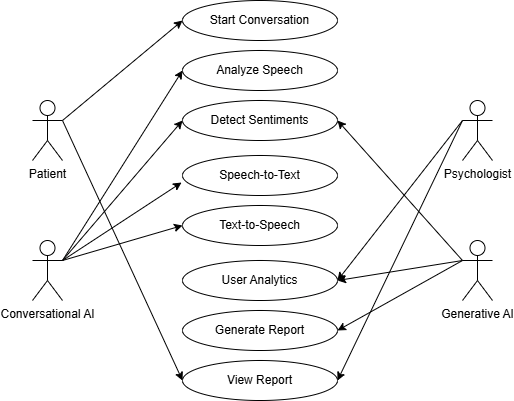

The diagram above was exported from draw.io. Its source (the exported page's mxGraphModel, read from the mxfile embedded in the PNG):
<mxGraphModel dx="880" dy="512" grid="1" gridSize="10" guides="1" tooltips="1" connect="1" arrows="1" fold="1" page="1" pageScale="1" pageWidth="850" pageHeight="1100" math="0" shadow="0">
  <root>
    <mxCell id="0" />
    <mxCell id="1" parent="0" />
    <mxCell id="bRM1HtA-RuMnonZYFJWD-24" style="rounded=0;orthogonalLoop=1;jettySize=auto;html=1;entryX=0;entryY=0.5;entryDx=0;entryDy=0;exitX=1;exitY=0.3333333333333333;exitDx=0;exitDy=0;exitPerimeter=0;" edge="1" parent="1" source="bRM1HtA-RuMnonZYFJWD-1" target="bRM1HtA-RuMnonZYFJWD-8">
      <mxGeometry relative="1" as="geometry" />
    </mxCell>
    <mxCell id="bRM1HtA-RuMnonZYFJWD-33" style="rounded=0;orthogonalLoop=1;jettySize=auto;html=1;exitX=1;exitY=0.3333333333333333;exitDx=0;exitDy=0;exitPerimeter=0;entryX=0;entryY=0.5;entryDx=0;entryDy=0;" edge="1" parent="1" source="bRM1HtA-RuMnonZYFJWD-1" target="bRM1HtA-RuMnonZYFJWD-16">
      <mxGeometry relative="1" as="geometry" />
    </mxCell>
    <mxCell id="bRM1HtA-RuMnonZYFJWD-1" value="Patient" style="shape=umlActor;verticalLabelPosition=bottom;verticalAlign=top;html=1;outlineConnect=0;strokeColor=default;" vertex="1" parent="1">
      <mxGeometry x="170" y="170" width="30" height="60" as="geometry" />
    </mxCell>
    <mxCell id="bRM1HtA-RuMnonZYFJWD-25" style="rounded=0;orthogonalLoop=1;jettySize=auto;html=1;entryX=0;entryY=0.5;entryDx=0;entryDy=0;" edge="1" parent="1" target="bRM1HtA-RuMnonZYFJWD-9">
      <mxGeometry relative="1" as="geometry">
        <mxPoint x="200" y="330" as="sourcePoint" />
      </mxGeometry>
    </mxCell>
    <mxCell id="bRM1HtA-RuMnonZYFJWD-26" style="rounded=0;orthogonalLoop=1;jettySize=auto;html=1;entryX=0;entryY=0.5;entryDx=0;entryDy=0;exitX=1;exitY=0.3333333333333333;exitDx=0;exitDy=0;exitPerimeter=0;" edge="1" parent="1" source="bRM1HtA-RuMnonZYFJWD-2" target="bRM1HtA-RuMnonZYFJWD-18">
      <mxGeometry relative="1" as="geometry" />
    </mxCell>
    <mxCell id="bRM1HtA-RuMnonZYFJWD-32" style="rounded=0;orthogonalLoop=1;jettySize=auto;html=1;exitX=1;exitY=0.3333333333333333;exitDx=0;exitDy=0;exitPerimeter=0;entryX=0;entryY=0.5;entryDx=0;entryDy=0;" edge="1" parent="1" source="bRM1HtA-RuMnonZYFJWD-2" target="bRM1HtA-RuMnonZYFJWD-15">
      <mxGeometry relative="1" as="geometry" />
    </mxCell>
    <mxCell id="bRM1HtA-RuMnonZYFJWD-2" value="Conversational AI" style="shape=umlActor;verticalLabelPosition=bottom;verticalAlign=top;html=1;outlineConnect=0;" vertex="1" parent="1">
      <mxGeometry x="170" y="310" width="30" height="60" as="geometry" />
    </mxCell>
    <mxCell id="bRM1HtA-RuMnonZYFJWD-27" style="rounded=0;orthogonalLoop=1;jettySize=auto;html=1;exitX=0;exitY=0.3333333333333333;exitDx=0;exitDy=0;exitPerimeter=0;entryX=1;entryY=0.5;entryDx=0;entryDy=0;" edge="1" parent="1" source="bRM1HtA-RuMnonZYFJWD-6" target="bRM1HtA-RuMnonZYFJWD-20">
      <mxGeometry relative="1" as="geometry" />
    </mxCell>
    <mxCell id="bRM1HtA-RuMnonZYFJWD-28" style="rounded=0;orthogonalLoop=1;jettySize=auto;html=1;exitX=0;exitY=0.3333333333333333;exitDx=0;exitDy=0;exitPerimeter=0;entryX=1;entryY=0.5;entryDx=0;entryDy=0;" edge="1" parent="1" source="bRM1HtA-RuMnonZYFJWD-6" target="bRM1HtA-RuMnonZYFJWD-16">
      <mxGeometry relative="1" as="geometry" />
    </mxCell>
    <mxCell id="bRM1HtA-RuMnonZYFJWD-6" value="Psychologist" style="shape=umlActor;verticalLabelPosition=bottom;verticalAlign=top;html=1;outlineConnect=0;" vertex="1" parent="1">
      <mxGeometry x="600" y="170" width="30" height="60" as="geometry" />
    </mxCell>
    <mxCell id="bRM1HtA-RuMnonZYFJWD-8" value="Start Conversation" style="ellipse;whiteSpace=wrap;html=1;" vertex="1" parent="1">
      <mxGeometry x="320" y="70" width="155" height="40" as="geometry" />
    </mxCell>
    <mxCell id="bRM1HtA-RuMnonZYFJWD-9" value="Analyze Speech" style="ellipse;whiteSpace=wrap;html=1;" vertex="1" parent="1">
      <mxGeometry x="320" y="120" width="155" height="40" as="geometry" />
    </mxCell>
    <mxCell id="bRM1HtA-RuMnonZYFJWD-14" value="Speech-to-Text" style="ellipse;whiteSpace=wrap;html=1;" vertex="1" parent="1">
      <mxGeometry x="320" y="225" width="155" height="40" as="geometry" />
    </mxCell>
    <mxCell id="bRM1HtA-RuMnonZYFJWD-15" value="Text-to-Speech" style="ellipse;whiteSpace=wrap;html=1;" vertex="1" parent="1">
      <mxGeometry x="320" y="275" width="155" height="40" as="geometry" />
    </mxCell>
    <mxCell id="bRM1HtA-RuMnonZYFJWD-16" value="View Report" style="ellipse;whiteSpace=wrap;html=1;" vertex="1" parent="1">
      <mxGeometry x="320" y="430" width="155" height="40" as="geometry" />
    </mxCell>
    <mxCell id="bRM1HtA-RuMnonZYFJWD-17" value="Generate Report" style="ellipse;whiteSpace=wrap;html=1;" vertex="1" parent="1">
      <mxGeometry x="320" y="380" width="155" height="40" as="geometry" />
    </mxCell>
    <mxCell id="bRM1HtA-RuMnonZYFJWD-18" value="Detect Sentiments" style="ellipse;whiteSpace=wrap;html=1;" vertex="1" parent="1">
      <mxGeometry x="320" y="170" width="155" height="40" as="geometry" />
    </mxCell>
    <mxCell id="bRM1HtA-RuMnonZYFJWD-29" style="rounded=0;orthogonalLoop=1;jettySize=auto;html=1;exitX=0;exitY=0.3333333333333333;exitDx=0;exitDy=0;exitPerimeter=0;entryX=1;entryY=0.5;entryDx=0;entryDy=0;" edge="1" parent="1" source="bRM1HtA-RuMnonZYFJWD-19" target="bRM1HtA-RuMnonZYFJWD-17">
      <mxGeometry relative="1" as="geometry" />
    </mxCell>
    <mxCell id="bRM1HtA-RuMnonZYFJWD-30" style="rounded=0;orthogonalLoop=1;jettySize=auto;html=1;exitX=0;exitY=0.3333333333333333;exitDx=0;exitDy=0;exitPerimeter=0;entryX=1;entryY=0.5;entryDx=0;entryDy=0;" edge="1" parent="1" source="bRM1HtA-RuMnonZYFJWD-19" target="bRM1HtA-RuMnonZYFJWD-20">
      <mxGeometry relative="1" as="geometry" />
    </mxCell>
    <mxCell id="bRM1HtA-RuMnonZYFJWD-34" style="rounded=0;orthogonalLoop=1;jettySize=auto;html=1;exitX=0;exitY=0.3333333333333333;exitDx=0;exitDy=0;exitPerimeter=0;entryX=1;entryY=0.5;entryDx=0;entryDy=0;" edge="1" parent="1" source="bRM1HtA-RuMnonZYFJWD-19" target="bRM1HtA-RuMnonZYFJWD-18">
      <mxGeometry relative="1" as="geometry" />
    </mxCell>
    <mxCell id="bRM1HtA-RuMnonZYFJWD-19" value="Generative AI" style="shape=umlActor;verticalLabelPosition=bottom;verticalAlign=top;html=1;outlineConnect=0;" vertex="1" parent="1">
      <mxGeometry x="600" y="310" width="30" height="60" as="geometry" />
    </mxCell>
    <mxCell id="bRM1HtA-RuMnonZYFJWD-20" value="User Analytics" style="ellipse;whiteSpace=wrap;html=1;" vertex="1" parent="1">
      <mxGeometry x="320" y="330" width="155" height="40" as="geometry" />
    </mxCell>
    <mxCell id="bRM1HtA-RuMnonZYFJWD-31" style="rounded=0;orthogonalLoop=1;jettySize=auto;html=1;exitX=1;exitY=0.3333333333333333;exitDx=0;exitDy=0;exitPerimeter=0;entryX=-0.006;entryY=0.675;entryDx=0;entryDy=0;entryPerimeter=0;" edge="1" parent="1" source="bRM1HtA-RuMnonZYFJWD-2" target="bRM1HtA-RuMnonZYFJWD-14">
      <mxGeometry relative="1" as="geometry" />
    </mxCell>
  </root>
</mxGraphModel>